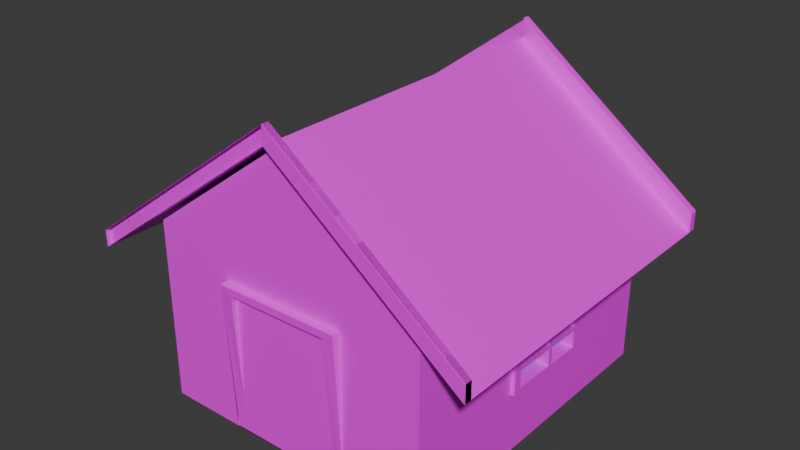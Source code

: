 # Source: quit.blend  (saved by Blender 4.5.91; exported with 4.5.12 LTS)
import bpy
from mathutils import Matrix  # noqa: F401  (used for matrix-valued properties, if any)

bpy.ops.wm.read_factory_settings(use_empty=True)
scene = bpy.context.scene
scene.name = 'Scene'

# ---- collections
col_collection = bpy.data.collections.new('Collection'); scene.collection.children.link(col_collection)

# ---- images (referenced by path relative to the original .blend; pixels are not part of the script)
import os
ASSET_DIR = os.environ.get("B2B_ASSET_DIR", "")  # directory of the original .blend (textures are referenced by path, not embedded)
HERE = os.path.dirname(os.path.abspath(__file__))  # packed textures are extracted next to this script under _unpacked/

def load_image(name, relpath, width, height, colorspace="sRGB"):
    """Load a texture the original file referenced (path relative to the .blend, or extracted next to this script)."""
    p = next((c for c in (os.path.join(HERE, relpath), os.path.join(ASSET_DIR, relpath)) if relpath and os.path.exists(c)), "")
    if p:
        img = bpy.data.images.load(p, check_existing=True)
        img.name = name
    else:  # same state as the original file: an image datablock whose file is absent (Cycles renders it pink)
        img = bpy.data.images.new(name, width, height)
        img.source = "FILE"
        img.filepath = "//" + (relpath or name)
    img.colorspace_settings.name = colorspace
    return img
img_castle_walls_short_jpg = load_image('castle_walls_short.jpg', 'castle_walls_short.jpg', 1024, 1024, 'sRGB')
img_bark_png = load_image('bark.png', 'bark.png', 1024, 1024, 'sRGB')
img_old_rusty_wooden_gothic_door_detail_4517054_webp = load_image('old-rusty-wooden-gothic-door-detail-4517054.webp', 'old-rusty-wooden-gothic-door-detail-4517054.webp', 1024, 1024, 'sRGB')
img_scrapstuccowbrickplain_jpg = load_image('scrapstuccowbrickplain.jpg', 'scrapstuccowbrickplain.jpg', 1024, 1024, 'sRGB')

# ---- materials (node trees are filled in below, after node groups)
mat_material_004 = bpy.data.materials.new('Material.004')
mat_door_frame = bpy.data.materials.new('door_frame')
mat_material_005 = bpy.data.materials.new('Material.005')
mat_material_006 = bpy.data.materials.new('Material.006')
mat_material_002 = bpy.data.materials.new('Material.002')
mat_material_003 = bpy.data.materials.new('Material.003')

# ---- material node trees
mat_material_004.use_nodes = True; mat_material_004.node_tree.nodes.clear()
_N = mat_material_004.node_tree.nodes; _L = mat_material_004.node_tree.links
n0 = _N.new('ShaderNodeBsdfPrincipled'); n0.name = 'Principled BSDF'; n0.location = (-200, 100)
n1 = _N.new('ShaderNodeOutputMaterial'); n1.name = 'Material Output'; n1.location = (200, 100)
n2 = _N.new('ShaderNodeTexImage'); n2.name = 'Image Texture'; n2.location = (-543, 95)
n2.image = img_castle_walls_short_jpg
_L.new(n0.outputs[0], n1.inputs[0])
_L.new(n2.outputs[0], n0.inputs[0])
n1.is_active_output = True
mat_door_frame.use_nodes = True; mat_door_frame.node_tree.nodes.clear()
_N = mat_door_frame.node_tree.nodes; _L = mat_door_frame.node_tree.links
n0 = _N.new('ShaderNodeBsdfPrincipled'); n0.name = 'Principled BSDF'; n0.location = (-200, 100)
n1 = _N.new('ShaderNodeOutputMaterial'); n1.name = 'Material Output'; n1.location = (200, 100)
n2 = _N.new('ShaderNodeTexImage'); n2.name = 'Image Texture'; n2.location = (-585, 81)
n2.image = img_bark_png
_L.new(n0.outputs[0], n1.inputs[0])
_L.new(n2.outputs[0], n0.inputs[0])
n1.is_active_output = True
mat_material_005.use_nodes = True; mat_material_005.node_tree.nodes.clear()
_N = mat_material_005.node_tree.nodes; _L = mat_material_005.node_tree.links
n0 = _N.new('ShaderNodeBsdfPrincipled'); n0.name = 'Principled BSDF'; n0.location = (-200, 100)
n1 = _N.new('ShaderNodeOutputMaterial'); n1.name = 'Material Output'; n1.location = (200, 100)
n2 = _N.new('ShaderNodeTexImage'); n2.name = 'Image Texture'; n2.location = (-576, 70)
n2.image = img_old_rusty_wooden_gothic_door_detail_4517054_webp
_L.new(n0.outputs[0], n1.inputs[0])
_L.new(n2.outputs[0], n0.inputs[0])
n1.is_active_output = True
mat_material_006.use_nodes = True; mat_material_006.node_tree.nodes.clear()
_N = mat_material_006.node_tree.nodes; _L = mat_material_006.node_tree.links
n0 = _N.new('ShaderNodeBsdfPrincipled'); n0.name = 'Principled BSDF'; n0.location = (-200, 100)
n0.inputs[0].default_value = (0.05035, 0.5814, 0.8001, 1.0)
n1 = _N.new('ShaderNodeOutputMaterial'); n1.name = 'Material Output'; n1.location = (200, 100)
_L.new(n0.outputs[0], n1.inputs[0])
n1.is_active_output = True
mat_material_002.use_nodes = True; mat_material_002.node_tree.nodes.clear()
_N = mat_material_002.node_tree.nodes; _L = mat_material_002.node_tree.links
n0 = _N.new('ShaderNodeBsdfPrincipled'); n0.name = 'Principled BSDF'; n0.location = (-200, 100)
n1 = _N.new('ShaderNodeOutputMaterial'); n1.name = 'Material Output'; n1.location = (200, 100)
n2 = _N.new('ShaderNodeTexImage'); n2.name = 'Image Texture'; n2.location = (-663, 55)
n2.image = img_scrapstuccowbrickplain_jpg
_L.new(n0.outputs[0], n1.inputs[0])
_L.new(n2.outputs[0], n0.inputs[0])
n1.is_active_output = True
mat_material_003.use_nodes = True; mat_material_003.node_tree.nodes.clear()
_N = mat_material_003.node_tree.nodes; _L = mat_material_003.node_tree.links
n0 = _N.new('ShaderNodeBsdfPrincipled'); n0.name = 'Principled BSDF'; n0.location = (-200, 100)
n1 = _N.new('ShaderNodeOutputMaterial'); n1.name = 'Material Output'; n1.location = (200, 100)
n2 = _N.new('ShaderNodeTexImage'); n2.name = 'Image Texture'; n2.location = (-598, 73)
n2.image = img_scrapstuccowbrickplain_jpg
_L.new(n0.outputs[0], n1.inputs[0])
_L.new(n2.outputs[0], n0.inputs[0])
n1.is_active_output = True

# ---- world
world_world = bpy.data.worlds.new('World'); scene.world = world_world
world_world.use_nodes = True; world_world.node_tree.nodes.clear()
_N = world_world.node_tree.nodes; _L = world_world.node_tree.links
n0 = _N.new('ShaderNodeOutputWorld'); n0.name = 'World Output'; n0.location = (200, 100)
n1 = _N.new('ShaderNodeBackground'); n1.name = 'Background'; n1.location = (-200, 100)
n1.inputs[0].default_value = (0.05088, 0.05088, 0.05088, 1.0)
_L.new(n1.outputs[0], n0.inputs[0])
n0.is_active_output = True
world_world.color = (0.05088, 0.05088, 0.05088)
world_world.sun_shadow_jitter_overblur = 0.0

# ---- meshes
me_cube_001 = bpy.data.meshes.new('Cube.001')
me_cube_001.from_pydata([(-1.568, -1.776, -1.0), (-1.568, -1.776, 1.0), (-1.568, 1.776, -1.0), (-1.568, 1.776, 1.0), (1.568, -1.776, -1.0), (1.568, -1.776, 1.0), (1.568, 1.776, -1.0), (1.568, 1.776, 1.0), (0.0, 1.776, -1.0), (0.0, 1.776, 2.163), (0.0, -1.776, -0.9194), (0.0, -1.776, 2.163), (0.556, -1.776, -0.9194), (-0.5824, -1.776, -0.9194), (0.00259, -1.776, 0.5773), (0.5601, -1.776, 0.5846), (-0.5824, -1.776, 0.5696), (-0.7088, -1.776, -1.0), (0.0, -1.776, -1.0), (0.6821, -1.776, -1.0), (0.0, -1.776, 0.6578), (0.6867, -1.776, 0.6668), (-0.7088, -1.776, 0.6486), (-0.7088, -1.768, -1.0), (0.0, -1.768, -1.0), (0.6821, -1.768, -1.0), (0.0, -1.859, 0.6578), (0.6867, -1.859, 0.6668), (-0.7088, -1.859, 0.6486), (-0.5824, -1.768, -0.9194), (0.0, -1.768, -0.9194), (0.556, -1.768, -0.9194), (0.00259, -1.859, 0.5773), (0.5601, -1.859, 0.5846), (-0.5824, -1.859, 0.5696), (-0.5824, -1.791, -0.9194), (0.0, -1.791, -0.9194), (0.556, -1.791, -0.9194), (0.00259, -1.791, 0.5773), (0.5601, -1.791, 0.5846), (-0.5824, -1.791, 0.5696), (1.568, -0.3235, 0.1925), (1.568, 0.5819, 0.1833), (1.568, 0.5913, -0.2998), (1.568, -0.333, -0.2808), (1.568, -0.4504, 0.2443), (1.568, -0.4123, 0.244), (1.568, 0.6707, 0.2329), (1.568, 0.6821, -0.3523), (1.568, -0.4238, -0.3295), (1.568, 0.6763, -0.05455), (1.568, -0.4179, -0.03775), (1.568, 0.5865, -0.05405), (1.568, -0.3282, -0.04), (1.568, 0.07956, -1.0), (1.568, 0.1535, 0.2382), (1.568, 0.1539, -0.3414), (1.568, 0.1495, 0.1877), (1.568, 0.1499, -0.2907), (1.568, 0.1497, -0.04734), (1.568, 0.2613, -1.0), (1.568, 0.2089, 0.2376), (1.568, 0.1958, 0.1872), (1.568, 0.1965, -0.04806), (1.568, 0.2105, -0.3426), (1.568, 0.1972, -0.2917), (1.568, 0.6774, -0.1085), (1.568, 0.5874, -0.09855), (1.568, -0.419, -0.09057), (1.568, -0.3291, -0.08359), (1.568, 0.1497, -0.0914), (1.568, 0.1966, -0.09217), (1.61, 0.2089, 0.2376), (1.61, 0.6707, 0.2329), (1.61, 0.6774, -0.1085), (1.61, 0.6821, -0.3523), (1.61, 0.1539, -0.3414), (1.61, -0.4238, -0.3295), (1.61, -0.4179, -0.03775), (1.61, -0.4123, 0.244), (1.61, 0.1958, 0.1872), (1.61, 0.5819, 0.1833), (1.61, 0.5874, -0.09855), (1.61, 0.5913, -0.2998), (1.61, 0.1499, -0.2907), (1.61, -0.333, -0.2808), (1.61, -0.3282, -0.04), (1.61, -0.3235, 0.1925), (1.61, 0.6763, -0.05455), (1.61, -0.419, -0.09057), (1.61, 0.5865, -0.05405), (1.61, -0.3291, -0.08359), (1.61, 0.1965, -0.04806), (1.61, 0.1535, 0.2382), (1.61, 0.2105, -0.3426), (1.61, 0.1495, 0.1877), (1.61, 0.1972, -0.2917), (1.61, 0.1497, -0.04734), (1.61, 0.1497, -0.0914), (1.61, 0.1966, -0.09217), (1.463, 0.1958, 0.1872), (1.463, 0.5819, 0.1833), (1.463, 0.5874, -0.09855), (1.463, 0.5913, -0.2998), (1.463, 0.1499, -0.2907), (1.463, -0.333, -0.2808), (1.463, -0.3282, -0.04), (1.463, -0.3235, 0.1925), (1.463, 0.5865, -0.05405), (1.463, 0.1965, -0.04806), (1.463, 0.1495, 0.1877), (1.463, 0.1497, -0.04734), (1.463, 0.1497, -0.0914), (1.463, 0.1972, -0.2917), (1.463, 0.1966, -0.09217), (1.463, -0.3291, -0.08359)], [], [(0, 1, 3, 2), (54, 56, 49, 4), (4, 5, 11, 1, 0, 17, 22, 20, 21, 19), (8, 6, 60, 54, 4, 19, 18), (9, 3, 1, 11), (7, 9, 11, 5), (2, 8, 18, 17, 0), (10, 12, 37, 36), (14, 15, 33, 32), (16, 14, 32, 34), (22, 17, 23, 28), (12, 10, 30, 31), (18, 19, 25, 24), (13, 16, 34, 29), (30, 29, 23, 24), (31, 30, 24, 25), (32, 33, 27, 26), (33, 31, 25, 27), (29, 34, 28, 23), (34, 32, 26, 28), (20, 22, 28, 26), (17, 18, 24, 23), (21, 20, 26, 27), (15, 12, 31, 33), (10, 13, 29, 30), (19, 21, 27, 25), (38, 40, 35, 36, 37, 39), (16, 13, 35, 40), (15, 14, 38, 39), (13, 10, 36, 35), (14, 16, 40, 38), (12, 15, 39, 37), (4, 49, 68, 51, 46, 45, 5), (5, 45, 46, 7), (7, 46, 55, 61, 47, 50, 66, 48, 6), (70, 69, 115, 112), (68, 49, 77, 89), (70, 58, 84, 98), (66, 50, 88, 74), (42, 52, 90, 81), (51, 68, 89, 78), (63, 62, 80, 92), (44, 58, 104, 105), (50, 47, 73, 88), (57, 59, 97, 95), (46, 51, 78, 79), (69, 70, 98, 91), (60, 64, 56, 54), (6, 48, 64, 60), (58, 70, 112, 104), (59, 53, 86, 97), (65, 43, 103, 113), (49, 56, 76, 77), (65, 71, 99, 96), (48, 66, 74, 75), (41, 57, 95, 87), (47, 61, 72, 73), (43, 65, 96, 83), (80, 81, 73, 72), (82, 83, 75, 74), (84, 85, 77, 76), (86, 87, 79, 78), (91, 86, 78, 89), (81, 90, 88, 73), (80, 95, 97, 92), (96, 84, 76, 94), (87, 95, 93, 79), (99, 98, 84, 96), (83, 96, 94, 75), (95, 80, 72, 93), (90, 92, 99, 82), (92, 97, 98, 99), (85, 91, 89, 77), (90, 82, 74, 88), (97, 86, 91, 98), (44, 69, 91, 85), (62, 42, 81, 80), (61, 55, 93, 72), (52, 63, 92, 90), (67, 43, 83, 82), (58, 44, 85, 84), (55, 46, 79, 93), (71, 67, 82, 99), (53, 41, 87, 86), (64, 48, 75, 94), (56, 64, 94, 76), (112, 115, 105, 104), (110, 107, 106, 111), (102, 114, 113, 103), (101, 100, 109, 108), (52, 42, 101, 108), (69, 44, 105, 115), (41, 53, 106, 107), (57, 41, 107, 110), (71, 65, 113, 114), (53, 59, 111, 106), (62, 63, 109, 100), (67, 71, 114, 102), (59, 57, 110, 111), (63, 52, 108, 109), (42, 62, 100, 101), (43, 67, 102, 103), (9, 7, 6, 8, 2, 3)])
me_cube_001.polygons.foreach_set('material_index', [0, 0, 0, 0, 0, 0, 0, 0, 0, 0, 1, 0, 0, 1, 0, 0, 1, 1, 1, 1, 1, 0, 1, 1, 0, 1, 2, 0, 0, 0, 0, 0, 0, 0, 0, 0, 0, 0, 0, 0, 0, 0, 0, 0, 0, 0, 0, 0, 0, 0, 0, 0, 0, 0, 0, 0, 0, 0, 1, 1, 1, 1, 1, 1, 1, 1, 1, 1, 1, 1, 1, 1, 1, 1, 1, 0, 0, 0, 0, 0, 0, 0, 0, 0, 0, 0, 3, 3, 3, 3, 0, 0, 0, 0, 0, 0, 0, 0, 0, 0, 0, 0, 0])
_uv = me_cube_001.uv_layers.new(name='UVMap')
_uv.uv.foreach_set('vector', [1.0, 1.0, 4.371e-08, 1.0, 1.192e-07, 9e-15, 1.0, 7.55e-08, 0.07569, 0.4646, 0.3499, 0.4472, 0.3549, 0.5826, 0.07569, 0.8997, 0.0, 1.0, 0.0, 0.3677, 0.3162, 0.0, 0.6323, 0.3677, 0.6323, 1.0, 0.4591, 1.0, 0.4591, 0.4788, 0.3162, 0.4759, 0.1777, 0.473, 0.1786, 1.0, 0.25, 0.5, 0.375, 0.5, 0.375, 0.6066, 0.375, 0.6194, 0.375, 0.75, 0.3044, 0.75, 0.25, 0.75, 0.75, 0.5, 0.875, 0.5, 0.875, 0.75, 0.75, 0.75, 0.625, 0.5, 0.75, 0.5, 0.75, 0.75, 0.625, 0.75, 0.125, 0.5, 0.25, 0.5, 0.25, 0.75, 0.1935, 0.75, 0.125, 0.75, 0.3827, 0.875, 0.3828, 0.8307, 0.3828, 0.8307, 0.3827, 0.875, 0.5079, 0.8748, 0.5264, 0.8304, 0.5264, 0.8304, 0.5079, 0.8748, 0.526, 0.9214, 0.5079, 0.8748, 0.5079, 0.8748, 0.526, 0.9214, 0.5375, 0.9315, 0.375, 0.9315, 0.375, 0.9315, 0.5375, 0.9315, 0.3828, 0.8307, 0.3827, 0.875, 0.3827, 0.875, 0.3828, 0.8307, 0.25, 0.75, 0.3044, 0.75, 0.3044, 0.75, 0.25, 0.75, 0.3828, 0.9214, 0.526, 0.9214, 0.526, 0.9214, 0.3828, 0.9214, 0.3827, 0.875, 0.3828, 0.9214, 0.375, 0.9315, 0.375, 0.875, 0.3828, 0.8307, 0.3827, 0.875, 0.375, 0.875, 0.375, 0.8206, 0.5079, 0.8748, 0.5264, 0.8304, 0.5381, 0.8203, 0.506, 0.875, 0.5264, 0.8304, 0.3828, 0.8307, 0.375, 0.8206, 0.5381, 0.8203, 0.3828, 0.9214, 0.526, 0.9214, 0.5375, 0.9315, 0.375, 0.9315, 0.526, 0.9214, 0.5079, 0.8748, 0.506, 0.875, 0.5375, 0.9315, 0.506, 0.875, 0.5375, 0.9315, 0.5375, 0.9315, 0.506, 0.875, 0.1935, 0.75, 0.25, 0.75, 0.25, 0.75, 0.1935, 0.75, 0.5381, 0.8203, 0.506, 0.875, 0.506, 0.875, 0.5381, 0.8203, 0.5264, 0.8304, 0.3828, 0.8307, 0.3828, 0.8307, 0.5264, 0.8304, 0.3827, 0.875, 0.3828, 0.9214, 0.3828, 0.9214, 0.3827, 0.875, 0.375, 0.8206, 0.5381, 0.8203, 0.5381, 0.8203, 0.375, 0.8206, 0.5171, 0.9937, 0.01434, 0.996, 0.007464, 0.004889, 0.5381, 0.007912, 0.9925, 0.007857, 0.9961, 0.9909, 0.526, 0.9214, 0.3828, 0.9214, 0.3828, 0.9214, 0.526, 0.9214, 0.5264, 0.8304, 0.5079, 0.8748, 0.5079, 0.8748, 0.5264, 0.8304, 0.3828, 0.9214, 0.3827, 0.875, 0.3827, 0.875, 0.3828, 0.9214, 0.5079, 0.8748, 0.526, 0.9214, 0.526, 0.9214, 0.5079, 0.8748, 0.3828, 0.8307, 0.5264, 0.8304, 0.5264, 0.8304, 0.3828, 0.8307, 0.07569, 0.8997, 0.3549, 0.5826, 0.4544, 0.5815, 0.4764, 0.5813, 0.5937, 0.5799, 0.5939, 0.5889, 0.9086, 0.8997, 0.9086, 0.8997, 0.5939, 0.5889, 0.5937, 0.5799, 0.9086, 0.06682, 0.9086, 0.06682, 0.5937, 0.5799, 0.5913, 0.4473, 0.5911, 0.4343, 0.5891, 0.326, 0.4694, 0.3247, 0.447, 0.3244, 0.3454, 0.3233, 0.07569, 0.06682, 0.4886, 0.6145, 0.4896, 0.6482, 0.4896, 0.6482, 0.4886, 0.6145, 0.4887, 0.6545, 0.4588, 0.6548, 0.4588, 0.6548, 0.4887, 0.6545, 0.4886, 0.6145, 0.4637, 0.6145, 0.4637, 0.6145, 0.4886, 0.6145, 0.4864, 0.5773, 0.4932, 0.5774, 0.4932, 0.5774, 0.4864, 0.5773, 0.5229, 0.584, 0.4932, 0.5837, 0.4932, 0.5837, 0.5229, 0.584, 0.4953, 0.6544, 0.4887, 0.6545, 0.4887, 0.6545, 0.4953, 0.6544, 0.494, 0.6112, 0.5234, 0.6112, 0.5234, 0.6112, 0.494, 0.6112, 0.4649, 0.6484, 0.4637, 0.6145, 0.4637, 0.6145, 0.4649, 0.6484, 0.4932, 0.5774, 0.5291, 0.5778, 0.5291, 0.5778, 0.4932, 0.5774, 0.5235, 0.6145, 0.4941, 0.6145, 0.4941, 0.6145, 0.5235, 0.6145, 0.5305, 0.654, 0.4953, 0.6544, 0.4953, 0.6544, 0.5305, 0.654, 0.4896, 0.6482, 0.4886, 0.6145, 0.4886, 0.6145, 0.4896, 0.6482, 0.07569, 0.422, 0.3495, 0.4339, 0.3499, 0.4472, 0.07569, 0.4646, 0.07569, 0.06682, 0.3454, 0.3233, 0.3495, 0.4339, 0.07569, 0.422, 0.4637, 0.6145, 0.4886, 0.6145, 0.4886, 0.6145, 0.4637, 0.6145, 0.4941, 0.6145, 0.495, 0.6481, 0.495, 0.6481, 0.4941, 0.6145, 0.4635, 0.6111, 0.4625, 0.5834, 0.4625, 0.5834, 0.4635, 0.6111, 0.4588, 0.6548, 0.4573, 0.6142, 0.4573, 0.6142, 0.4588, 0.6548, 0.4635, 0.6111, 0.4885, 0.6112, 0.4885, 0.6112, 0.4635, 0.6111, 0.456, 0.577, 0.4864, 0.5773, 0.4864, 0.5773, 0.456, 0.577, 0.5241, 0.6478, 0.5235, 0.6145, 0.5235, 0.6145, 0.5241, 0.6478, 0.5291, 0.5778, 0.5297, 0.6103, 0.5297, 0.6103, 0.5291, 0.5778, 0.4625, 0.5834, 0.4635, 0.6111, 0.4635, 0.6111, 0.4625, 0.5834, 0.5234, 0.6112, 0.5229, 0.584, 0.5291, 0.5778, 0.5297, 0.6103, 0.4877, 0.5837, 0.4625, 0.5834, 0.456, 0.577, 0.4864, 0.5773, 0.4637, 0.6145, 0.4649, 0.6484, 0.4588, 0.6548, 0.4573, 0.6142, 0.495, 0.6481, 0.5241, 0.6478, 0.5305, 0.654, 0.4953, 0.6544, 0.4896, 0.6482, 0.495, 0.6481, 0.4953, 0.6544, 0.4887, 0.6545, 0.5229, 0.584, 0.4932, 0.5837, 0.4932, 0.5774, 0.5291, 0.5778, 0.5234, 0.6112, 0.5235, 0.6145, 0.4941, 0.6145, 0.494, 0.6112, 0.4635, 0.6111, 0.4637, 0.6145, 0.4573, 0.6142, 0.4572, 0.6102, 0.5241, 0.6478, 0.5235, 0.6145, 0.5298, 0.6142, 0.5305, 0.654, 0.4885, 0.6112, 0.4886, 0.6145, 0.4637, 0.6145, 0.4635, 0.6111, 0.4625, 0.5834, 0.4635, 0.6111, 0.4572, 0.6102, 0.456, 0.577, 0.5235, 0.6145, 0.5234, 0.6112, 0.5297, 0.6103, 0.5298, 0.6142, 0.4932, 0.5837, 0.494, 0.6112, 0.4885, 0.6112, 0.4877, 0.5837, 0.494, 0.6112, 0.4941, 0.6145, 0.4886, 0.6145, 0.4885, 0.6112, 0.4649, 0.6484, 0.4896, 0.6482, 0.4887, 0.6545, 0.4588, 0.6548, 0.4932, 0.5837, 0.4877, 0.5837, 0.4864, 0.5773, 0.4932, 0.5774, 0.4941, 0.6145, 0.495, 0.6481, 0.4896, 0.6482, 0.4886, 0.6145, 0.4649, 0.6484, 0.4896, 0.6482, 0.4896, 0.6482, 0.4649, 0.6484, 0.5234, 0.6112, 0.5229, 0.584, 0.5229, 0.584, 0.5234, 0.6112, 0.5297, 0.6103, 0.5298, 0.6142, 0.5298, 0.6142, 0.5297, 0.6103, 0.4932, 0.5837, 0.494, 0.6112, 0.494, 0.6112, 0.4932, 0.5837, 0.4877, 0.5837, 0.4625, 0.5834, 0.4625, 0.5834, 0.4877, 0.5837, 0.4637, 0.6145, 0.4649, 0.6484, 0.4649, 0.6484, 0.4637, 0.6145, 0.5298, 0.6142, 0.5305, 0.654, 0.5305, 0.654, 0.5298, 0.6142, 0.4885, 0.6112, 0.4877, 0.5837, 0.4877, 0.5837, 0.4885, 0.6112, 0.495, 0.6481, 0.5241, 0.6478, 0.5241, 0.6478, 0.495, 0.6481, 0.4572, 0.6102, 0.456, 0.577, 0.456, 0.577, 0.4572, 0.6102, 0.4573, 0.6142, 0.4572, 0.6102, 0.4572, 0.6102, 0.4573, 0.6142, 0.4886, 0.6145, 0.4896, 0.6482, 0.4649, 0.6484, 0.4637, 0.6145, 0.5235, 0.6145, 0.5241, 0.6478, 0.495, 0.6481, 0.4941, 0.6145, 0.4877, 0.5837, 0.4885, 0.6112, 0.4635, 0.6111, 0.4625, 0.5834, 0.5229, 0.584, 0.5234, 0.6112, 0.494, 0.6112, 0.4932, 0.5837, 0.4932, 0.5837, 0.5229, 0.584, 0.5229, 0.584, 0.4932, 0.5837, 0.4896, 0.6482, 0.4649, 0.6484, 0.4649, 0.6484, 0.4896, 0.6482, 0.5241, 0.6478, 0.495, 0.6481, 0.495, 0.6481, 0.5241, 0.6478, 0.5235, 0.6145, 0.5241, 0.6478, 0.5241, 0.6478, 0.5235, 0.6145, 0.4885, 0.6112, 0.4635, 0.6111, 0.4635, 0.6111, 0.4885, 0.6112, 0.495, 0.6481, 0.4941, 0.6145, 0.4941, 0.6145, 0.495, 0.6481, 0.5234, 0.6112, 0.494, 0.6112, 0.494, 0.6112, 0.5234, 0.6112, 0.4877, 0.5837, 0.4885, 0.6112, 0.4885, 0.6112, 0.4877, 0.5837, 0.4941, 0.6145, 0.5235, 0.6145, 0.5235, 0.6145, 0.4941, 0.6145, 0.494, 0.6112, 0.4932, 0.5837, 0.4932, 0.5837, 0.494, 0.6112, 0.5229, 0.584, 0.5234, 0.6112, 0.5234, 0.6112, 0.5229, 0.584, 0.4625, 0.5834, 0.4877, 0.5837, 0.4877, 0.5837, 0.4625, 0.5834, 0.3162, 0.0, 0.6323, 0.3677, 0.6323, 1.0, 0.3162, 1.0, 0.0, 1.0, 0.0, 0.3677])
me_cube_001.materials.append(mat_material_004)
me_cube_001.materials.append(mat_door_frame)
me_cube_001.materials.append(mat_material_005)
me_cube_001.materials.append(mat_material_006)
me_cube_001.update()
me_plane = bpy.data.meshes.new('Plane')
me_plane.from_pydata([(-2.347, -1.902, 0.4948), (0.02242, -1.902, 2.238), (-2.347, 1.902, 0.4948), (0.02242, 1.902, 2.238), (-2.347, -1.902, 0.6867), (0.02242, -1.902, 2.43), (-2.347, 1.902, 0.6864), (0.02242, 1.902, 2.43), (-2.347, -1.846, 0.4948), (0.02242, -1.846, 2.238), (-2.347, -1.846, 0.6867), (0.02242, -1.846, 2.43), (0.02242, 1.835, 2.238), (-2.347, 1.835, 0.4948), (0.02242, 1.835, 2.43), (-2.347, 1.835, 0.6864)], [], [(0, 1, 3, 2), (5, 1, 9, 11), (6, 2, 13, 15), (9, 8, 10, 11), (4, 5, 11, 10), (0, 4, 10, 8), (1, 0, 8, 9), (13, 12, 14, 15), (7, 6, 15, 14), (2, 3, 12, 13), (3, 7, 14, 12)])
_uv = me_plane.uv_layers.new(name='UVMap')
_uv.uv.foreach_set('vector', [0.0, 0.0, 1.0, 0.0, 1.0, 1.0, 0.0, 1.0, 0.0, 0.0, 0.0, 0.0, 0.0, 0.0, 0.0, 0.0, 0.0, 0.0, 0.0, 0.0, 0.0, 0.0, 0.0, 0.0, 1.0, 0.0, 0.0, 0.0, 0.0, 0.0, 1.0, 0.0, 0.0, 0.0, 0.0, 0.0, 0.0, 0.0, 0.0, 0.0, 0.0, 0.0, 0.0, 0.0, 0.0, 0.0, 0.0, 0.0, 1.0, 0.0, 0.0, 0.0, 0.0, 0.0, 1.0, 0.0, 0.0, 1.0, 1.0, 1.0, 1.0, 1.0, 0.0, 1.0, 0.0, 0.0, 0.0, 0.0, 0.0, 0.0, 0.0, 0.0, 0.0, 1.0, 1.0, 1.0, 1.0, 1.0, 0.0, 1.0, 0.0, 0.0, 0.0, 0.0, 0.0, 0.0, 0.0, 0.0])
me_plane.materials.append(mat_material_002)
me_plane.update()
me_plane_001 = bpy.data.meshes.new('Plane.001')
me_plane_001.from_pydata([(2.12, 1.903, 0.6576), (0.02438, 1.902, 2.242), (2.12, -1.902, 0.6576), (0.02496, -1.903, 2.242), (2.12, -1.585, 0.6576), (2.12, -1.268, 0.6576), (2.12, -0.951, 0.6576), (2.12, -0.634, 0.6576), (2.12, -0.3169, 0.6576), (2.12, 0.000162, 0.6576), (2.12, 0.3172, 0.6576), (2.12, 0.6343, 0.6576), (2.12, 0.9514, 0.6576), (2.12, 1.268, 0.6576), (2.12, 1.585, 0.6576), (0.02442, 1.585, 2.242), (0.02447, 1.268, 2.242), (0.02452, 0.951, 2.242), (0.02457, 0.634, 2.242), (0.02462, 0.3169, 2.242), (0.02467, -0.000162, 2.242), (0.02472, -0.3172, 2.242), (0.02477, -0.6343, 2.242), (0.02482, -0.9514, 2.242), (0.02487, -1.268, 2.242), (0.02491, -1.585, 2.242), (2.12, -1.902, 0.8451), (0.02496, -1.903, 2.43), (2.12, 1.903, 0.8683), (0.02438, 1.902, 2.453), (0.02496, -1.829, 2.242), (2.12, -1.828, 0.6576), (0.02496, -1.829, 2.43), (2.12, -1.828, 0.8451), (2.12, 1.817, 0.6576), (0.02438, 1.817, 2.242), (2.12, 1.817, 0.8683), (0.02438, 1.817, 2.453), (0.02496, -1.914, 2.242), (2.12, -1.914, 0.6576), (0.02496, -1.914, 2.43), (2.12, -1.914, 0.8451)], [], [(4, 25, 3, 2), (0, 1, 15, 14), (14, 15, 16, 13), (13, 16, 17, 12), (12, 17, 18, 11), (11, 18, 19, 10), (10, 19, 20, 9), (9, 20, 21, 8), (8, 21, 22, 7), (7, 22, 23, 6), (6, 23, 24, 5), (5, 24, 25, 4), (27, 26, 33, 32), (32, 33, 41, 40), (33, 31, 39, 41), (3, 27, 32, 30), (2, 3, 30, 31), (26, 2, 31, 33), (35, 34, 36, 37), (39, 38, 40, 41), (29, 1, 35, 37), (28, 29, 37, 36), (30, 32, 40, 38), (1, 0, 34, 35), (31, 30, 38, 39), (0, 28, 36, 34)])
_uv = me_plane_001.uv_layers.new(name='UVMap')
_uv.uv.foreach_set('vector', [0.0, 0.9167, 1.0, 0.9167, 1.0, 1.0, 0.0, 1.0, 0.0, 0.0, 1.0, 0.0, 1.0, 0.08333, 0.0, 0.08333, 0.0, 0.08333, 1.0, 0.08333, 1.0, 0.1667, 0.0, 0.1667, 0.0, 0.1667, 1.0, 0.1667, 1.0, 0.25, 0.0, 0.25, 0.0, 0.25, 1.0, 0.25, 1.0, 0.3333, 0.0, 0.3333, 0.0, 0.3333, 1.0, 0.3333, 1.0, 0.4167, 0.0, 0.4167, 0.0, 0.4167, 1.0, 0.4167, 1.0, 0.5, 0.0, 0.5, 0.0, 0.5, 1.0, 0.5, 1.0, 0.5833, 0.0, 0.5833, 0.0, 0.5833, 1.0, 0.5833, 1.0, 0.6667, 0.0, 0.6667, 0.0, 0.6667, 1.0, 0.6667, 1.0, 0.75, 0.0, 0.75, 0.0, 0.75, 1.0, 0.75, 1.0, 0.8333, 0.0, 0.8333, 0.0, 0.8333, 1.0, 0.8333, 1.0, 0.9167, 0.0, 0.9167, 0.0, 0.0, 0.0, 0.0, 0.0, 0.0, 0.0, 0.0, 0.0, 0.0, 0.0, 0.0, 0.0, 0.0, 0.0, 0.0, 0.0, 0.0, 0.0, 0.0, 0.0, 0.0, 0.0, 0.0, 0.0, 0.0, 0.0, 0.0, 0.0, 0.0, 0.0, 0.0, 0.0, 1.0, 1.0, 1.0, 1.0, 1.0, 0.0, 1.0, 0.0, 0.0, 0.0, 0.0, 0.0, 0.0, 0.0, 0.0, 1.0, 0.0, 0.0, 0.0, 0.0, 0.0, 1.0, 0.0, 0.0, 1.0, 1.0, 1.0, 1.0, 1.0, 0.0, 1.0, 0.0, 0.0, 0.0, 0.0, 0.0, 0.0, 0.0, 0.0, 0.0, 0.0, 0.0, 0.0, 0.0, 0.0, 0.0, 0.0, 0.0, 0.0, 0.0, 0.0, 0.0, 0.0, 0.0, 0.0, 1.0, 0.0, 0.0, 0.0, 0.0, 0.0, 1.0, 0.0, 0.0, 1.0, 1.0, 1.0, 1.0, 1.0, 0.0, 1.0, 0.0, 0.0, 0.0, 0.0, 0.0, 0.0, 0.0, 0.0])
me_plane_001.materials.append(mat_material_003)
me_plane_001.update()

# ---- objects
ob_cube = bpy.data.objects.new('Cube', me_cube_001)
ob_plane = bpy.data.objects.new('Plane', me_plane)
ob_plane_001 = bpy.data.objects.new('Plane.001', me_plane_001)

# ---- transforms, parenting, visibility, modifiers, constraints
ob_cube.location = (0.0, 0.0, 0.0)
ob_plane.location = (0.0, 0.0, 0.0)
ob_plane_001.location = (0.0, 0.0, 0.0)

# ---- collection membership
col_collection.objects.link(ob_cube)
col_collection.objects.link(ob_plane)
col_collection.objects.link(ob_plane_001)

# ---- scene / render settings (as saved in the file)
scene.frame_start = 1; scene.frame_end = 250; scene.frame_set(1)
scene.render.engine = 'BLENDER_EEVEE_NEXT'
bpy.context.view_layer.update()

# ---- added for rendering (the .blend has no active camera and no usable light): camera, sun
cam_auto = bpy.data.cameras.new('AutoCamera')
cam_auto.lens = 50.0
cam_auto.sensor_width = 36.0
cam_auto.clip_end = 1000.0
ob_auto_camera = bpy.data.objects.new('AutoCamera', cam_auto)
scene.collection.objects.link(ob_auto_camera)
ob_auto_camera.location = (6.19207, -7.57209, 5.77073)
ob_auto_camera.rotation_euler = (1.09748, -7.21219e-08, 0.694738)
scene.camera = ob_auto_camera
light_auto_sun = bpy.data.lights.new('AutoSun', 'SUN')
light_auto_sun.energy = 3.0
light_auto_sun.angle = 0.0523599
ob_auto_sun = bpy.data.objects.new('AutoSun', light_auto_sun)
scene.collection.objects.link(ob_auto_sun)
ob_auto_sun.rotation_euler = (0.872665, 0.174533, 0.523599)
bpy.context.view_layer.update()
